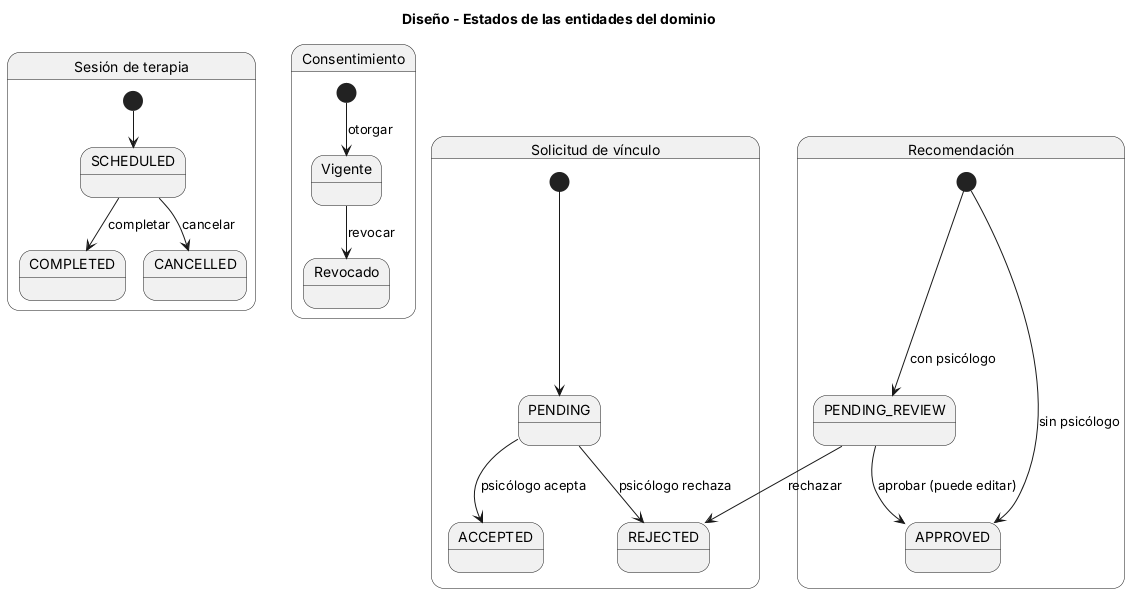

The diagram above was rendered by PlantUML. Its source (embedded in the PNG):
@startuml 27-estados-dominio
title Diseño - Estados de las entidades del dominio
skinparam shadowing false
state "Solicitud de vínculo" as LR {
  [*] --> PENDING
  PENDING --> ACCEPTED : psicólogo acepta
  PENDING --> REJECTED : psicólogo rechaza
}
state "Sesión de terapia" as TS {
  [*] --> SCHEDULED
  SCHEDULED --> COMPLETED : completar
  SCHEDULED --> CANCELLED : cancelar
}
state "Recomendación" as RC {
  [*] --> PENDING_REVIEW : con psicólogo
  [*] --> APPROVED : sin psicólogo
  PENDING_REVIEW --> APPROVED : aprobar (puede editar)
  PENDING_REVIEW --> REJECTED : rechazar
}
state "Consentimiento" as CS {
  [*] --> Vigente : otorgar
  Vigente --> Revocado : revocar
}
@enduml